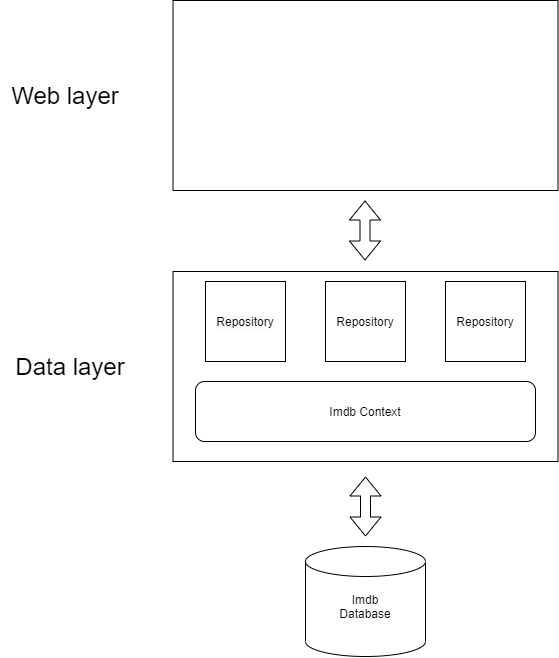

The diagram above was exported from draw.io. Its source (the exported page's mxGraphModel, read from the mxfile embedded in the PNG):
<mxGraphModel dx="714" dy="604" grid="1" gridSize="10" guides="1" tooltips="1" connect="1" arrows="1" fold="1" page="1" pageScale="1" pageWidth="827" pageHeight="1169" math="0" shadow="0">
  <root>
    <mxCell id="0" />
    <mxCell id="1" parent="0" />
    <mxCell id="2" value="" style="shape=cylinder3;whiteSpace=wrap;html=1;boundedLbl=1;backgroundOutline=1;size=15;" parent="1" vertex="1">
      <mxGeometry x="345" y="926" width="120" height="110" as="geometry" />
    </mxCell>
    <mxCell id="3" value="Imdb Database" style="text;html=1;strokeColor=none;fillColor=none;align=center;verticalAlign=middle;whiteSpace=wrap;rounded=0;" parent="1" vertex="1">
      <mxGeometry x="385" y="976" width="40" height="20" as="geometry" />
    </mxCell>
    <mxCell id="4" value="" style="shape=flexArrow;endArrow=classic;startArrow=classic;html=1;" parent="1" edge="1">
      <mxGeometry width="100" height="100" relative="1" as="geometry">
        <mxPoint x="405" y="916" as="sourcePoint" />
        <mxPoint x="405" y="856" as="targetPoint" />
      </mxGeometry>
    </mxCell>
    <mxCell id="6" value="" style="rounded=0;whiteSpace=wrap;html=1;" parent="1" vertex="1">
      <mxGeometry x="212.5" y="651" width="385" height="190" as="geometry" />
    </mxCell>
    <mxCell id="10" value="" style="whiteSpace=wrap;html=1;aspect=fixed;" parent="1" vertex="1">
      <mxGeometry x="365" y="661" width="80" height="80" as="geometry" />
    </mxCell>
    <mxCell id="11" value="Repository" style="text;html=1;strokeColor=none;fillColor=none;align=center;verticalAlign=middle;whiteSpace=wrap;rounded=0;" parent="1" vertex="1">
      <mxGeometry x="385" y="691" width="40" height="20" as="geometry" />
    </mxCell>
    <mxCell id="16" value="" style="rounded=1;whiteSpace=wrap;html=1;" parent="1" vertex="1">
      <mxGeometry x="235" y="761" width="340" height="60" as="geometry" />
    </mxCell>
    <mxCell id="17" value="Imdb Context" style="text;html=1;strokeColor=none;fillColor=none;align=center;verticalAlign=middle;whiteSpace=wrap;rounded=0;" parent="1" vertex="1">
      <mxGeometry x="340" y="781" width="130" height="20" as="geometry" />
    </mxCell>
    <mxCell id="18" value="&lt;font style=&quot;font-size: 24px&quot;&gt;Data layer&lt;/font&gt;" style="text;html=1;strokeColor=none;fillColor=none;align=center;verticalAlign=middle;whiteSpace=wrap;rounded=0;" parent="1" vertex="1">
      <mxGeometry x="45" y="736" width="130" height="20" as="geometry" />
    </mxCell>
    <mxCell id="20" value="&#10;&#10;&lt;span style=&quot;color: rgb(0, 0, 0); font-family: helvetica; font-size: 12px; font-style: normal; font-weight: 400; letter-spacing: normal; text-align: center; text-indent: 0px; text-transform: none; word-spacing: 0px; background-color: rgb(248, 249, 250); display: inline; float: none;&quot;&gt;Repository&lt;/span&gt;&#10;&#10;" style="whiteSpace=wrap;html=1;aspect=fixed;" parent="1" vertex="1">
      <mxGeometry x="245" y="661" width="80" height="80" as="geometry" />
    </mxCell>
    <mxCell id="21" value="" style="whiteSpace=wrap;html=1;aspect=fixed;" parent="1" vertex="1">
      <mxGeometry x="485" y="661" width="80" height="80" as="geometry" />
    </mxCell>
    <mxCell id="23" value="Repository" style="text;html=1;strokeColor=none;fillColor=none;align=center;verticalAlign=middle;whiteSpace=wrap;rounded=0;" parent="1" vertex="1">
      <mxGeometry x="505" y="691" width="40" height="20" as="geometry" />
    </mxCell>
    <mxCell id="25" value="" style="shape=flexArrow;endArrow=classic;startArrow=classic;html=1;" parent="1" edge="1">
      <mxGeometry width="100" height="100" relative="1" as="geometry">
        <mxPoint x="404.5" y="640" as="sourcePoint" />
        <mxPoint x="404.5" y="580" as="targetPoint" />
      </mxGeometry>
    </mxCell>
    <mxCell id="26" value="" style="rounded=0;whiteSpace=wrap;html=1;" parent="1" vertex="1">
      <mxGeometry x="212.5" y="380" width="385" height="190" as="geometry" />
    </mxCell>
    <mxCell id="28" value="&lt;font style=&quot;font-size: 24px&quot;&gt;Web layer&lt;/font&gt;" style="text;html=1;strokeColor=none;fillColor=none;align=center;verticalAlign=middle;whiteSpace=wrap;rounded=0;" vertex="1" parent="1">
      <mxGeometry x="40" y="465" width="130" height="20" as="geometry" />
    </mxCell>
  </root>
</mxGraphModel>